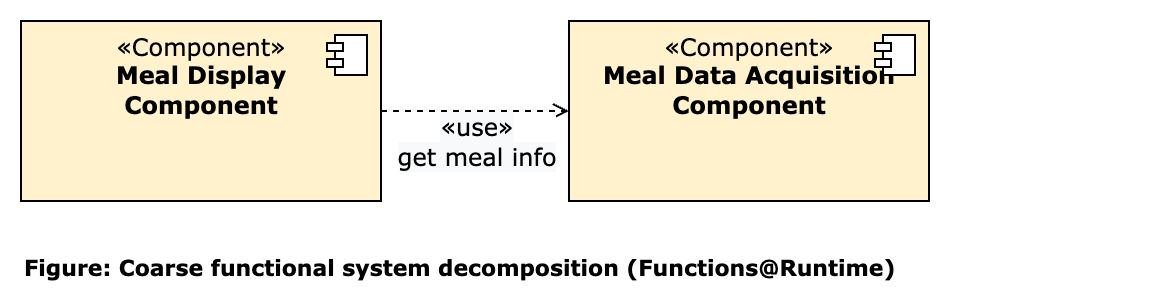

The diagram above was exported from draw.io. Its source (the exported page's mxGraphModel, read from the mxfile embedded in the PNG):
<mxGraphModel dx="492" dy="-34" grid="0" gridSize="10" guides="1" tooltips="1" connect="1" arrows="1" fold="1" page="0" pageScale="1" pageWidth="827" pageHeight="1169" background="#ffffff" math="0" shadow="0">
  <root>
    <mxCell id="0" />
    <mxCell id="1" parent="0" />
    <mxCell id="u3PO9ZcJ16q29OYHmfw6-19" value="&lt;font&gt;«Component»&lt;br&gt;&lt;b&gt;Meal Display&lt;br&gt;Component&lt;br&gt;&lt;/b&gt;&lt;/font&gt;" style="html=1;dropTarget=0;verticalAlign=top;fillColor=#fff2cc;fontFamily=Verdana;" parent="1" vertex="1">
      <mxGeometry x="170" y="610" width="180" height="90" as="geometry" />
    </mxCell>
    <mxCell id="u3PO9ZcJ16q29OYHmfw6-20" value="" style="shape=component;jettyWidth=8;jettyHeight=4;fontFamily=Verdana;" parent="u3PO9ZcJ16q29OYHmfw6-19" vertex="1">
      <mxGeometry x="1" width="20" height="20" relative="1" as="geometry">
        <mxPoint x="-27" y="7" as="offset" />
      </mxGeometry>
    </mxCell>
    <mxCell id="u3PO9ZcJ16q29OYHmfw6-21" value="&lt;font&gt;«Component»&lt;br&gt;&lt;b&gt;Meal Data Acquisition&lt;br&gt;Component&lt;br&gt;&lt;/b&gt;&lt;/font&gt;" style="html=1;dropTarget=0;verticalAlign=top;fillColor=#fff2cc;fontFamily=Verdana;" parent="1" vertex="1">
      <mxGeometry x="444" y="610" width="180" height="90" as="geometry" />
    </mxCell>
    <mxCell id="u3PO9ZcJ16q29OYHmfw6-22" value="" style="shape=component;jettyWidth=8;jettyHeight=4;fontFamily=Verdana;" parent="u3PO9ZcJ16q29OYHmfw6-21" vertex="1">
      <mxGeometry x="1" width="20" height="20" relative="1" as="geometry">
        <mxPoint x="-27" y="7" as="offset" />
      </mxGeometry>
    </mxCell>
    <mxCell id="u3PO9ZcJ16q29OYHmfw6-23" value="&lt;font style=&quot;font-size: 11px;&quot;&gt;Figure: Coarse functional system decomposition (Functions@Runtime)&lt;/font&gt;" style="text;html=1;strokeColor=none;fillColor=none;align=left;verticalAlign=middle;whiteSpace=wrap;rounded=0;labelBackgroundColor=none;fontStyle=1;fontFamily=Verdana;fontSize=11;" parent="1" vertex="1">
      <mxGeometry x="170" y="723" width="555" height="20" as="geometry" />
    </mxCell>
    <mxCell id="u3PO9ZcJ16q29OYHmfw6-26" value="" style="endArrow=open;html=1;fillColor=#000000;fontFamily=Verdana;fontSize=12;endFill=0;dashed=1;rounded=0;edgeStyle=orthogonalEdgeStyle;" parent="1" source="u3PO9ZcJ16q29OYHmfw6-19" target="u3PO9ZcJ16q29OYHmfw6-21" edge="1">
      <mxGeometry relative="1" as="geometry">
        <mxPoint x="350" y="730" as="sourcePoint" />
        <mxPoint x="450" y="730" as="targetPoint" />
      </mxGeometry>
    </mxCell>
    <mxCell id="u3PO9ZcJ16q29OYHmfw6-27" value="&lt;span style=&quot;font-size: 12px ; background-color: rgb(248 , 249 , 250)&quot;&gt;«use»&lt;br&gt;get meal info&lt;br&gt;&lt;/span&gt;" style="edgeLabel;resizable=0;html=1;align=center;verticalAlign=middle;fontFamily=Verdana;" parent="u3PO9ZcJ16q29OYHmfw6-26" connectable="0" vertex="1">
      <mxGeometry relative="1" as="geometry">
        <mxPoint y="15" as="offset" />
      </mxGeometry>
    </mxCell>
  </root>
</mxGraphModel>